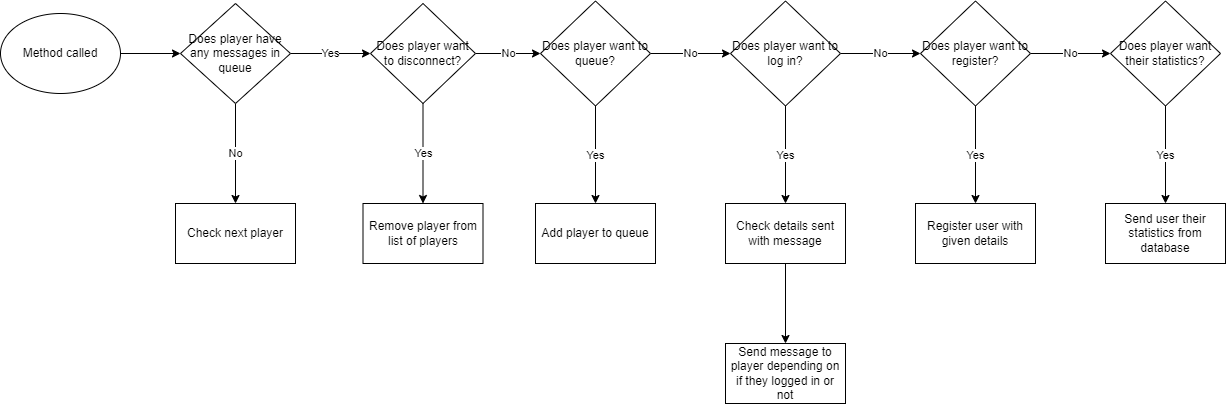

The diagram above was exported from draw.io. Its source (the exported page's mxGraphModel, read from the mxfile embedded in the PNG):
<mxGraphModel dx="1483" dy="865" grid="1" gridSize="10" guides="1" tooltips="1" connect="1" arrows="1" fold="1" page="1" pageScale="1" pageWidth="827" pageHeight="1169" math="0" shadow="0">
  <root>
    <mxCell id="WIyWlLk6GJQsqaUBKTNV-0" />
    <mxCell id="WIyWlLk6GJQsqaUBKTNV-1" parent="WIyWlLk6GJQsqaUBKTNV-0" />
    <mxCell id="0oCh1aHgYvKfpcdflGCi-43" value="" style="edgeStyle=orthogonalEdgeStyle;rounded=0;orthogonalLoop=1;jettySize=auto;html=1;" edge="1" parent="WIyWlLk6GJQsqaUBKTNV-1" source="0oCh1aHgYvKfpcdflGCi-39" target="0oCh1aHgYvKfpcdflGCi-42">
      <mxGeometry relative="1" as="geometry" />
    </mxCell>
    <mxCell id="0oCh1aHgYvKfpcdflGCi-39" value="Method called" style="ellipse;whiteSpace=wrap;html=1;" vertex="1" parent="WIyWlLk6GJQsqaUBKTNV-1">
      <mxGeometry x="40" y="120" width="120" height="80" as="geometry" />
    </mxCell>
    <mxCell id="0oCh1aHgYvKfpcdflGCi-45" value="No" style="edgeStyle=orthogonalEdgeStyle;rounded=0;orthogonalLoop=1;jettySize=auto;html=1;" edge="1" parent="WIyWlLk6GJQsqaUBKTNV-1" source="0oCh1aHgYvKfpcdflGCi-42" target="0oCh1aHgYvKfpcdflGCi-44">
      <mxGeometry relative="1" as="geometry" />
    </mxCell>
    <mxCell id="0oCh1aHgYvKfpcdflGCi-49" value="Yes" style="edgeStyle=orthogonalEdgeStyle;rounded=0;orthogonalLoop=1;jettySize=auto;html=1;" edge="1" parent="WIyWlLk6GJQsqaUBKTNV-1" source="0oCh1aHgYvKfpcdflGCi-42" target="0oCh1aHgYvKfpcdflGCi-48">
      <mxGeometry relative="1" as="geometry" />
    </mxCell>
    <mxCell id="0oCh1aHgYvKfpcdflGCi-42" value="Does player have any messages in queue" style="rhombus;whiteSpace=wrap;html=1;" vertex="1" parent="WIyWlLk6GJQsqaUBKTNV-1">
      <mxGeometry x="220" y="110" width="110" height="100" as="geometry" />
    </mxCell>
    <mxCell id="0oCh1aHgYvKfpcdflGCi-44" value="Check next player" style="whiteSpace=wrap;html=1;" vertex="1" parent="WIyWlLk6GJQsqaUBKTNV-1">
      <mxGeometry x="215" y="310" width="120" height="60" as="geometry" />
    </mxCell>
    <mxCell id="0oCh1aHgYvKfpcdflGCi-51" value="Yes" style="edgeStyle=orthogonalEdgeStyle;rounded=0;orthogonalLoop=1;jettySize=auto;html=1;" edge="1" parent="WIyWlLk6GJQsqaUBKTNV-1" source="0oCh1aHgYvKfpcdflGCi-48" target="0oCh1aHgYvKfpcdflGCi-50">
      <mxGeometry relative="1" as="geometry" />
    </mxCell>
    <mxCell id="0oCh1aHgYvKfpcdflGCi-53" value="No" style="edgeStyle=orthogonalEdgeStyle;rounded=0;orthogonalLoop=1;jettySize=auto;html=1;" edge="1" parent="WIyWlLk6GJQsqaUBKTNV-1" source="0oCh1aHgYvKfpcdflGCi-48" target="0oCh1aHgYvKfpcdflGCi-52">
      <mxGeometry relative="1" as="geometry" />
    </mxCell>
    <mxCell id="0oCh1aHgYvKfpcdflGCi-48" value="Does player want to disconnect?" style="rhombus;whiteSpace=wrap;html=1;" vertex="1" parent="WIyWlLk6GJQsqaUBKTNV-1">
      <mxGeometry x="410" y="110" width="105" height="100" as="geometry" />
    </mxCell>
    <mxCell id="0oCh1aHgYvKfpcdflGCi-50" value="Remove player from list of players" style="whiteSpace=wrap;html=1;" vertex="1" parent="WIyWlLk6GJQsqaUBKTNV-1">
      <mxGeometry x="402.5" y="310" width="120" height="60" as="geometry" />
    </mxCell>
    <mxCell id="0oCh1aHgYvKfpcdflGCi-55" value="Yes" style="edgeStyle=orthogonalEdgeStyle;rounded=0;orthogonalLoop=1;jettySize=auto;html=1;" edge="1" parent="WIyWlLk6GJQsqaUBKTNV-1" source="0oCh1aHgYvKfpcdflGCi-52" target="0oCh1aHgYvKfpcdflGCi-54">
      <mxGeometry relative="1" as="geometry" />
    </mxCell>
    <mxCell id="0oCh1aHgYvKfpcdflGCi-57" value="No" style="edgeStyle=orthogonalEdgeStyle;rounded=0;orthogonalLoop=1;jettySize=auto;html=1;" edge="1" parent="WIyWlLk6GJQsqaUBKTNV-1" source="0oCh1aHgYvKfpcdflGCi-52" target="0oCh1aHgYvKfpcdflGCi-56">
      <mxGeometry relative="1" as="geometry" />
    </mxCell>
    <mxCell id="0oCh1aHgYvKfpcdflGCi-52" value="Does player want to queue?" style="rhombus;whiteSpace=wrap;html=1;" vertex="1" parent="WIyWlLk6GJQsqaUBKTNV-1">
      <mxGeometry x="580" y="107.5" width="110" height="105" as="geometry" />
    </mxCell>
    <mxCell id="0oCh1aHgYvKfpcdflGCi-54" value="Add player to queue" style="whiteSpace=wrap;html=1;" vertex="1" parent="WIyWlLk6GJQsqaUBKTNV-1">
      <mxGeometry x="575" y="310" width="120" height="60" as="geometry" />
    </mxCell>
    <mxCell id="0oCh1aHgYvKfpcdflGCi-59" value="Yes" style="edgeStyle=orthogonalEdgeStyle;rounded=0;orthogonalLoop=1;jettySize=auto;html=1;" edge="1" parent="WIyWlLk6GJQsqaUBKTNV-1" source="0oCh1aHgYvKfpcdflGCi-56" target="0oCh1aHgYvKfpcdflGCi-58">
      <mxGeometry relative="1" as="geometry" />
    </mxCell>
    <mxCell id="0oCh1aHgYvKfpcdflGCi-65" value="No" style="edgeStyle=orthogonalEdgeStyle;rounded=0;orthogonalLoop=1;jettySize=auto;html=1;" edge="1" parent="WIyWlLk6GJQsqaUBKTNV-1" source="0oCh1aHgYvKfpcdflGCi-56" target="0oCh1aHgYvKfpcdflGCi-64">
      <mxGeometry relative="1" as="geometry" />
    </mxCell>
    <mxCell id="0oCh1aHgYvKfpcdflGCi-56" value="Does player want to log in?" style="rhombus;whiteSpace=wrap;html=1;" vertex="1" parent="WIyWlLk6GJQsqaUBKTNV-1">
      <mxGeometry x="770" y="107.5" width="110" height="105" as="geometry" />
    </mxCell>
    <mxCell id="0oCh1aHgYvKfpcdflGCi-61" value="" style="edgeStyle=orthogonalEdgeStyle;rounded=0;orthogonalLoop=1;jettySize=auto;html=1;" edge="1" parent="WIyWlLk6GJQsqaUBKTNV-1" source="0oCh1aHgYvKfpcdflGCi-58" target="0oCh1aHgYvKfpcdflGCi-60">
      <mxGeometry relative="1" as="geometry" />
    </mxCell>
    <mxCell id="0oCh1aHgYvKfpcdflGCi-58" value="Check details sent with message" style="whiteSpace=wrap;html=1;" vertex="1" parent="WIyWlLk6GJQsqaUBKTNV-1">
      <mxGeometry x="765" y="310" width="120" height="60" as="geometry" />
    </mxCell>
    <mxCell id="0oCh1aHgYvKfpcdflGCi-60" value="Send message to player depending on if they logged in or not" style="whiteSpace=wrap;html=1;" vertex="1" parent="WIyWlLk6GJQsqaUBKTNV-1">
      <mxGeometry x="765" y="450" width="120" height="60" as="geometry" />
    </mxCell>
    <mxCell id="0oCh1aHgYvKfpcdflGCi-67" value="Yes" style="edgeStyle=orthogonalEdgeStyle;rounded=0;orthogonalLoop=1;jettySize=auto;html=1;" edge="1" parent="WIyWlLk6GJQsqaUBKTNV-1" source="0oCh1aHgYvKfpcdflGCi-64" target="0oCh1aHgYvKfpcdflGCi-66">
      <mxGeometry relative="1" as="geometry" />
    </mxCell>
    <mxCell id="0oCh1aHgYvKfpcdflGCi-69" value="No" style="edgeStyle=orthogonalEdgeStyle;rounded=0;orthogonalLoop=1;jettySize=auto;html=1;" edge="1" parent="WIyWlLk6GJQsqaUBKTNV-1" source="0oCh1aHgYvKfpcdflGCi-64" target="0oCh1aHgYvKfpcdflGCi-68">
      <mxGeometry relative="1" as="geometry" />
    </mxCell>
    <mxCell id="0oCh1aHgYvKfpcdflGCi-64" value="Does player want to register?" style="rhombus;whiteSpace=wrap;html=1;" vertex="1" parent="WIyWlLk6GJQsqaUBKTNV-1">
      <mxGeometry x="960" y="107.5" width="110" height="105" as="geometry" />
    </mxCell>
    <mxCell id="0oCh1aHgYvKfpcdflGCi-66" value="Register user with given details" style="whiteSpace=wrap;html=1;" vertex="1" parent="WIyWlLk6GJQsqaUBKTNV-1">
      <mxGeometry x="955" y="310" width="120" height="60" as="geometry" />
    </mxCell>
    <mxCell id="0oCh1aHgYvKfpcdflGCi-71" value="Yes" style="edgeStyle=orthogonalEdgeStyle;rounded=0;orthogonalLoop=1;jettySize=auto;html=1;" edge="1" parent="WIyWlLk6GJQsqaUBKTNV-1" source="0oCh1aHgYvKfpcdflGCi-68" target="0oCh1aHgYvKfpcdflGCi-70">
      <mxGeometry relative="1" as="geometry" />
    </mxCell>
    <mxCell id="0oCh1aHgYvKfpcdflGCi-68" value="Does player want their statistics?" style="rhombus;whiteSpace=wrap;html=1;" vertex="1" parent="WIyWlLk6GJQsqaUBKTNV-1">
      <mxGeometry x="1150" y="107.5" width="110" height="105" as="geometry" />
    </mxCell>
    <mxCell id="0oCh1aHgYvKfpcdflGCi-70" value="Send user their statistics from database" style="whiteSpace=wrap;html=1;" vertex="1" parent="WIyWlLk6GJQsqaUBKTNV-1">
      <mxGeometry x="1145" y="310" width="120" height="60" as="geometry" />
    </mxCell>
  </root>
</mxGraphModel>